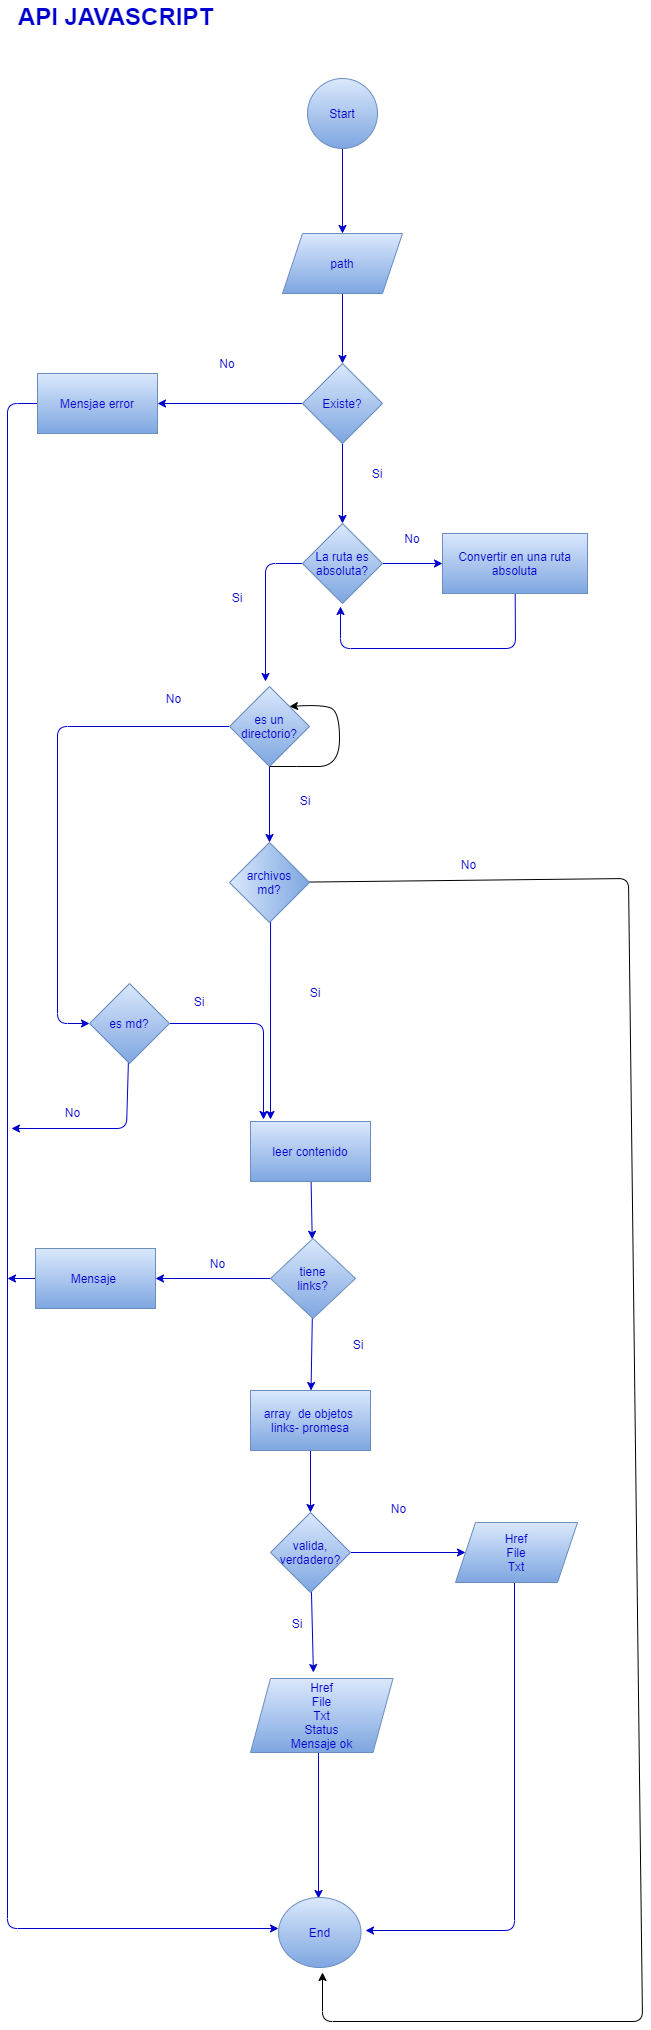

The diagram above was exported from draw.io. Its source (the exported page's mxGraphModel, read from the mxfile embedded in the PNG):
<mxGraphModel dx="351" dy="46" grid="0" gridSize="10" guides="1" tooltips="1" connect="1" arrows="1" fold="1" page="0" pageScale="1" pageWidth="827" pageHeight="1169" background="#ffffff" math="0" shadow="1">
  <root>
    <mxCell id="0" />
    <mxCell id="1" parent="0" />
    <mxCell id="6" value="" style="edgeStyle=none;html=1;strokeColor=#0000CC;" parent="1" source="2" target="5" edge="1">
      <mxGeometry relative="1" as="geometry" />
    </mxCell>
    <mxCell id="2" value="&lt;font color=&quot;#0000cc&quot;&gt;Start&lt;/font&gt;" style="ellipse;whiteSpace=wrap;html=1;aspect=fixed;fillColor=#dae8fc;strokeColor=#6c8ebf;gradientColor=#7ea6e0;" parent="1" vertex="1">
      <mxGeometry x="330" y="120" width="70" height="70" as="geometry" />
    </mxCell>
    <mxCell id="8" value="" style="edgeStyle=none;html=1;strokeColor=#0000CC;" parent="1" source="5" target="7" edge="1">
      <mxGeometry relative="1" as="geometry" />
    </mxCell>
    <mxCell id="5" value="&lt;font color=&quot;#0000cc&quot;&gt;path&lt;/font&gt;" style="shape=parallelogram;perimeter=parallelogramPerimeter;whiteSpace=wrap;html=1;fixedSize=1;fillColor=#dae8fc;strokeColor=#6c8ebf;gradientColor=#7ea6e0;" parent="1" vertex="1">
      <mxGeometry x="305" y="275" width="120" height="60" as="geometry" />
    </mxCell>
    <mxCell id="10" value="" style="edgeStyle=none;html=1;strokeColor=#0000CC;" parent="1" source="7" target="9" edge="1">
      <mxGeometry relative="1" as="geometry" />
    </mxCell>
    <mxCell id="12" value="" style="edgeStyle=none;html=1;strokeColor=#0000CC;" parent="1" source="7" target="11" edge="1">
      <mxGeometry relative="1" as="geometry" />
    </mxCell>
    <mxCell id="7" value="&lt;font color=&quot;#0000cc&quot;&gt;Existe?&lt;/font&gt;" style="rhombus;whiteSpace=wrap;html=1;fillColor=#dae8fc;gradientColor=#7ea6e0;strokeColor=#6c8ebf;" parent="1" vertex="1">
      <mxGeometry x="325" y="405" width="80" height="80" as="geometry" />
    </mxCell>
    <mxCell id="16" value="" style="edgeStyle=none;html=1;strokeColor=#0000CC;" parent="1" source="9" target="15" edge="1">
      <mxGeometry relative="1" as="geometry" />
    </mxCell>
    <mxCell id="WNQO2OhhC1pBhigfkr8y-101" value="" style="edgeStyle=none;html=1;fontSize=12;fontColor=#0000CC;strokeColor=#0000CC;" parent="1" source="9" edge="1">
      <mxGeometry relative="1" as="geometry">
        <mxPoint x="288" y="723" as="targetPoint" />
        <Array as="points">
          <mxPoint x="288" y="605" />
        </Array>
      </mxGeometry>
    </mxCell>
    <mxCell id="9" value="&lt;font color=&quot;#0000cc&quot;&gt;&lt;span&gt;La ruta es&lt;/span&gt;&lt;br&gt;&lt;span&gt;absoluta?&lt;/span&gt;&lt;/font&gt;" style="rhombus;whiteSpace=wrap;html=1;fillColor=#dae8fc;gradientColor=#7ea6e0;strokeColor=#6c8ebf;" parent="1" vertex="1">
      <mxGeometry x="325" y="565" width="80" height="80" as="geometry" />
    </mxCell>
    <mxCell id="67" value="" style="edgeStyle=none;html=1;fontSize=12;strokeColor=#0000CC;" parent="1" source="11" edge="1">
      <mxGeometry relative="1" as="geometry">
        <mxPoint x="301" y="1970" as="targetPoint" />
        <Array as="points">
          <mxPoint x="30" y="445" />
          <mxPoint x="30" y="1970" />
        </Array>
      </mxGeometry>
    </mxCell>
    <mxCell id="11" value="&lt;font color=&quot;#0000cc&quot;&gt;Mensjae error&lt;/font&gt;" style="whiteSpace=wrap;html=1;fillColor=#dae8fc;gradientColor=#7ea6e0;strokeColor=#6c8ebf;" parent="1" vertex="1">
      <mxGeometry x="60" y="415" width="120" height="60" as="geometry" />
    </mxCell>
    <mxCell id="13" value="&lt;font color=&quot;#0000cc&quot;&gt;Si&lt;/font&gt;" style="text;html=1;strokeColor=none;fillColor=none;align=center;verticalAlign=middle;whiteSpace=wrap;rounded=0;" parent="1" vertex="1">
      <mxGeometry x="370" y="500" width="60" height="30" as="geometry" />
    </mxCell>
    <mxCell id="14" value="&lt;font color=&quot;#0000cc&quot;&gt;No&lt;/font&gt;" style="text;html=1;strokeColor=none;fillColor=none;align=center;verticalAlign=middle;whiteSpace=wrap;rounded=0;" parent="1" vertex="1">
      <mxGeometry x="220" y="390" width="60" height="30" as="geometry" />
    </mxCell>
    <mxCell id="21" value="" style="edgeStyle=none;html=1;strokeColor=#0000CC;" parent="1" source="15" edge="1">
      <mxGeometry relative="1" as="geometry">
        <mxPoint x="363" y="648" as="targetPoint" />
        <Array as="points">
          <mxPoint x="538" y="690" />
          <mxPoint x="363" y="690" />
        </Array>
      </mxGeometry>
    </mxCell>
    <mxCell id="15" value="&lt;font color=&quot;#0000cc&quot;&gt;Convertir en una ruta absoluta&lt;/font&gt;" style="whiteSpace=wrap;html=1;fillColor=#dae8fc;gradientColor=#7ea6e0;strokeColor=#6c8ebf;" parent="1" vertex="1">
      <mxGeometry x="465" y="575" width="145" height="60" as="geometry" />
    </mxCell>
    <mxCell id="17" value="&lt;font color=&quot;#0000cc&quot;&gt;No&lt;/font&gt;" style="text;html=1;strokeColor=none;fillColor=none;align=center;verticalAlign=middle;whiteSpace=wrap;rounded=0;" parent="1" vertex="1">
      <mxGeometry x="405" y="565" width="60" height="30" as="geometry" />
    </mxCell>
    <mxCell id="26" value="" style="edgeStyle=none;html=1;entryX=0;entryY=0.5;entryDx=0;entryDy=0;strokeColor=#0000CC;exitX=0;exitY=0.5;exitDx=0;exitDy=0;" parent="1" source="18" target="34" edge="1">
      <mxGeometry relative="1" as="geometry">
        <mxPoint x="246" y="773" as="sourcePoint" />
        <mxPoint x="90" y="1050" as="targetPoint" />
        <Array as="points">
          <mxPoint x="80" y="768" />
          <mxPoint x="80" y="1065" />
        </Array>
      </mxGeometry>
    </mxCell>
    <mxCell id="32" value="" style="edgeStyle=none;html=1;strokeColor=#0000CC;entryX=1;entryY=0.5;entryDx=0;entryDy=0;" parent="1" source="18" target="WNQO2OhhC1pBhigfkr8y-84" edge="1">
      <mxGeometry relative="1" as="geometry">
        <mxPoint x="302" y="887" as="targetPoint" />
      </mxGeometry>
    </mxCell>
    <mxCell id="18" value="&lt;font color=&quot;#0000cc&quot;&gt;es un directorio?&lt;/font&gt;" style="rhombus;whiteSpace=wrap;html=1;fillColor=#dae8fc;gradientColor=#7ea6e0;strokeColor=#6c8ebf;" parent="1" vertex="1">
      <mxGeometry x="252" y="728" width="80" height="80" as="geometry" />
    </mxCell>
    <mxCell id="28" value="&lt;font color=&quot;#0000cc&quot;&gt;No&lt;/font&gt;" style="text;html=1;align=center;verticalAlign=middle;resizable=0;points=[];autosize=1;strokeColor=none;fillColor=none;" parent="1" vertex="1">
      <mxGeometry x="183" y="731" width="25" height="18" as="geometry" />
    </mxCell>
    <mxCell id="33" value="&lt;font color=&quot;#0000cc&quot;&gt;Si&lt;/font&gt;" style="text;html=1;strokeColor=none;fillColor=none;align=center;verticalAlign=middle;whiteSpace=wrap;rounded=0;" parent="1" vertex="1">
      <mxGeometry x="298" y="827" width="60" height="30" as="geometry" />
    </mxCell>
    <mxCell id="WNQO2OhhC1pBhigfkr8y-94" value="" style="edgeStyle=none;html=1;fontSize=12;fontColor=#0000CC;strokeColor=#0000CC;" parent="1" source="34" edge="1">
      <mxGeometry relative="1" as="geometry">
        <mxPoint x="286" y="1161" as="targetPoint" />
        <Array as="points">
          <mxPoint x="286" y="1065" />
        </Array>
      </mxGeometry>
    </mxCell>
    <mxCell id="WNQO2OhhC1pBhigfkr8y-96" value="" style="edgeStyle=none;html=1;fontSize=12;fontColor=#0000CC;strokeColor=#0000CC;" parent="1" source="34" edge="1">
      <mxGeometry relative="1" as="geometry">
        <mxPoint x="34" y="1170" as="targetPoint" />
        <Array as="points">
          <mxPoint x="149" y="1170" />
        </Array>
      </mxGeometry>
    </mxCell>
    <mxCell id="34" value="&lt;font color=&quot;#0000cc&quot;&gt;es md?&lt;/font&gt;" style="rhombus;whiteSpace=wrap;html=1;fillColor=#dae8fc;gradientColor=#7ea6e0;strokeColor=#6c8ebf;" parent="1" vertex="1">
      <mxGeometry x="112" y="1025" width="80" height="80" as="geometry" />
    </mxCell>
    <mxCell id="42" value="" style="edgeStyle=none;html=1;strokeColor=#0000CC;" parent="1" source="39" target="41" edge="1">
      <mxGeometry relative="1" as="geometry" />
    </mxCell>
    <mxCell id="WNQO2OhhC1pBhigfkr8y-91" value="" style="edgeStyle=none;html=1;fontSize=12;fontColor=#0000CC;strokeColor=#0000CC;exitX=0.05;exitY=0.513;exitDx=0;exitDy=0;exitPerimeter=0;" parent="1" source="WNQO2OhhC1pBhigfkr8y-84" edge="1">
      <mxGeometry relative="1" as="geometry">
        <mxPoint x="293" y="967" as="sourcePoint" />
        <mxPoint x="293" y="1161" as="targetPoint" />
        <Array as="points" />
      </mxGeometry>
    </mxCell>
    <mxCell id="39" value="&lt;font color=&quot;#0000cc&quot;&gt;leer contenido&lt;/font&gt;" style="whiteSpace=wrap;html=1;fillColor=#dae8fc;gradientColor=#7ea6e0;strokeColor=#6c8ebf;" parent="1" vertex="1">
      <mxGeometry x="273" y="1163" width="120" height="60" as="geometry" />
    </mxCell>
    <mxCell id="44" value="" style="edgeStyle=none;html=1;strokeColor=#0000CC;" parent="1" source="41" target="43" edge="1">
      <mxGeometry relative="1" as="geometry" />
    </mxCell>
    <mxCell id="73" value="" style="edgeStyle=none;html=1;fontSize=12;fontColor=#0000CC;strokeColor=#0000CC;" parent="1" source="41" target="72" edge="1">
      <mxGeometry relative="1" as="geometry" />
    </mxCell>
    <mxCell id="41" value="&lt;font color=&quot;#0000cc&quot;&gt;tiene&lt;br&gt;links?&lt;/font&gt;" style="rhombus;whiteSpace=wrap;html=1;fillColor=#dae8fc;gradientColor=#7ea6e0;strokeColor=#6c8ebf;" parent="1" vertex="1">
      <mxGeometry x="293" y="1280" width="85" height="80" as="geometry" />
    </mxCell>
    <mxCell id="46" value="" style="edgeStyle=none;html=1;strokeColor=#0000CC;" parent="1" source="43" target="45" edge="1">
      <mxGeometry relative="1" as="geometry" />
    </mxCell>
    <mxCell id="43" value="&lt;font color=&quot;#0000cc&quot;&gt;array&amp;nbsp; de objetos&amp;nbsp;&lt;br&gt;links- promesa&lt;/font&gt;" style="whiteSpace=wrap;html=1;fillColor=#dae8fc;gradientColor=#7ea6e0;strokeColor=#6c8ebf;" parent="1" vertex="1">
      <mxGeometry x="273" y="1432" width="120" height="60" as="geometry" />
    </mxCell>
    <mxCell id="56" value="" style="edgeStyle=none;html=1;fontSize=11;strokeColor=#0000CC;" parent="1" source="45" edge="1">
      <mxGeometry relative="1" as="geometry">
        <mxPoint x="335.91891891891885" y="1714" as="targetPoint" />
      </mxGeometry>
    </mxCell>
    <mxCell id="58" value="" style="edgeStyle=none;html=1;fontSize=12;strokeColor=#0000CC;entryX=0;entryY=0.5;entryDx=0;entryDy=0;" parent="1" source="45" target="WNQO2OhhC1pBhigfkr8y-110" edge="1">
      <mxGeometry relative="1" as="geometry">
        <mxPoint x="478" y="1588" as="targetPoint" />
      </mxGeometry>
    </mxCell>
    <mxCell id="45" value="&lt;font color=&quot;#0000cc&quot;&gt;valida,&lt;br&gt;verdadero?&lt;/font&gt;" style="rhombus;whiteSpace=wrap;html=1;fillColor=#dae8fc;gradientColor=#7ea6e0;strokeColor=#6c8ebf;" parent="1" vertex="1">
      <mxGeometry x="293" y="1554" width="80" height="80" as="geometry" />
    </mxCell>
    <mxCell id="52" value="&lt;font color=&quot;#0000cc&quot;&gt;No&lt;/font&gt;" style="text;html=1;align=center;verticalAlign=middle;resizable=0;points=[];autosize=1;strokeColor=none;fillColor=none;" parent="1" vertex="1">
      <mxGeometry x="408" y="1541" width="25" height="18" as="geometry" />
    </mxCell>
    <mxCell id="63" value="" style="edgeStyle=none;html=1;fontSize=12;strokeColor=#0000CC;" parent="1" edge="1">
      <mxGeometry relative="1" as="geometry">
        <mxPoint x="341" y="1793" as="sourcePoint" />
        <mxPoint x="341" y="1940" as="targetPoint" />
        <Array as="points" />
      </mxGeometry>
    </mxCell>
    <mxCell id="65" value="" style="edgeStyle=none;html=1;fontSize=12;strokeColor=#0000CC;" parent="1" edge="1">
      <mxGeometry relative="1" as="geometry">
        <mxPoint x="537" y="1620" as="sourcePoint" />
        <mxPoint x="388" y="1972" as="targetPoint" />
        <Array as="points">
          <mxPoint x="537" y="1972" />
        </Array>
      </mxGeometry>
    </mxCell>
    <mxCell id="62" value="&lt;font color=&quot;#0000cc&quot;&gt;End&lt;/font&gt;" style="ellipse;whiteSpace=wrap;html=1;fillColor=#dae8fc;gradientColor=#7ea6e0;strokeColor=#6c8ebf;" parent="1" vertex="1">
      <mxGeometry x="301" y="1939" width="82.5" height="70" as="geometry" />
    </mxCell>
    <mxCell id="70" value="&lt;font color=&quot;#0000cc&quot;&gt;Si&lt;/font&gt;" style="text;html=1;strokeColor=none;fillColor=none;align=center;verticalAlign=middle;whiteSpace=wrap;rounded=0;" parent="1" vertex="1">
      <mxGeometry x="307.5" y="1019" width="60" height="30" as="geometry" />
    </mxCell>
    <mxCell id="71" value="&lt;font color=&quot;#0000cc&quot;&gt;Si&lt;/font&gt;" style="text;html=1;strokeColor=none;fillColor=none;align=center;verticalAlign=middle;whiteSpace=wrap;rounded=0;" parent="1" vertex="1">
      <mxGeometry x="351" y="1371" width="60" height="30" as="geometry" />
    </mxCell>
    <mxCell id="75" value="" style="edgeStyle=none;html=1;fontSize=12;fontColor=#0000CC;strokeColor=#0000CC;" parent="1" source="72" edge="1">
      <mxGeometry relative="1" as="geometry">
        <mxPoint x="30" y="1320" as="targetPoint" />
      </mxGeometry>
    </mxCell>
    <mxCell id="72" value="&lt;font color=&quot;#0000cc&quot;&gt;Mensaje&amp;nbsp;&lt;/font&gt;" style="whiteSpace=wrap;html=1;fillColor=#dae8fc;strokeColor=#6c8ebf;gradientColor=#7ea6e0;" parent="1" vertex="1">
      <mxGeometry x="58" y="1290" width="120" height="60" as="geometry" />
    </mxCell>
    <mxCell id="76" value="&lt;font color=&quot;#0000cc&quot;&gt;No&lt;/font&gt;" style="text;html=1;align=center;verticalAlign=middle;resizable=0;points=[];autosize=1;strokeColor=none;fillColor=none;" parent="1" vertex="1">
      <mxGeometry x="227" y="1296" width="25" height="18" as="geometry" />
    </mxCell>
    <mxCell id="77" value="&lt;font color=&quot;#0000cc&quot;&gt;Si&lt;/font&gt;" style="text;html=1;strokeColor=none;fillColor=none;align=center;verticalAlign=middle;whiteSpace=wrap;rounded=0;" parent="1" vertex="1">
      <mxGeometry x="290" y="1650" width="60" height="30" as="geometry" />
    </mxCell>
    <mxCell id="kwifDI89r2FNcfCUQLlG-79" value="&lt;b style=&quot;font-size: 24px;&quot;&gt;API JAVASCRIPT&lt;/b&gt;" style="text;html=1;align=center;verticalAlign=middle;resizable=0;points=[];autosize=1;strokeColor=none;fillColor=none;fontSize=24;fontColor=#0000CC;labelBackgroundColor=none;labelBorderColor=none;" parent="1" vertex="1">
      <mxGeometry x="35" y="42" width="205" height="32" as="geometry" />
    </mxCell>
    <mxCell id="84" value="" style="edgeStyle=none;html=1;" parent="1" source="WNQO2OhhC1pBhigfkr8y-84" edge="1">
      <mxGeometry relative="1" as="geometry">
        <mxPoint x="345" y="2014" as="targetPoint" />
        <Array as="points">
          <mxPoint x="651" y="920" />
          <mxPoint x="665" y="2063" />
          <mxPoint x="345" y="2063" />
        </Array>
      </mxGeometry>
    </mxCell>
    <mxCell id="WNQO2OhhC1pBhigfkr8y-84" value="archivos&lt;br&gt;md?" style="rhombus;whiteSpace=wrap;html=1;labelBackgroundColor=none;labelBorderColor=none;fontSize=12;fillColor=#dae8fc;direction=north;gradientColor=#7ea6e0;strokeColor=#6c8ebf;fontColor=#0000CC;" parent="1" vertex="1">
      <mxGeometry x="252" y="884" width="80" height="80" as="geometry" />
    </mxCell>
    <mxCell id="WNQO2OhhC1pBhigfkr8y-89" value="&lt;font color=&quot;#0000cc&quot;&gt;No&lt;/font&gt;" style="text;html=1;align=center;verticalAlign=middle;resizable=0;points=[];autosize=1;strokeColor=none;fillColor=none;" parent="1" vertex="1">
      <mxGeometry x="478" y="897" width="25" height="18" as="geometry" />
    </mxCell>
    <mxCell id="WNQO2OhhC1pBhigfkr8y-97" value="&lt;font color=&quot;#0000cc&quot;&gt;No&lt;/font&gt;" style="text;html=1;align=center;verticalAlign=middle;resizable=0;points=[];autosize=1;strokeColor=none;fillColor=none;" parent="1" vertex="1">
      <mxGeometry x="82" y="1145" width="25" height="18" as="geometry" />
    </mxCell>
    <mxCell id="WNQO2OhhC1pBhigfkr8y-102" value="&lt;font color=&quot;#0000cc&quot;&gt;Si&lt;/font&gt;" style="text;html=1;strokeColor=none;fillColor=none;align=center;verticalAlign=middle;whiteSpace=wrap;rounded=0;" parent="1" vertex="1">
      <mxGeometry x="230" y="624" width="60" height="30" as="geometry" />
    </mxCell>
    <mxCell id="WNQO2OhhC1pBhigfkr8y-106" value="&lt;font color=&quot;#0000cc&quot;&gt;Si&lt;/font&gt;" style="text;html=1;strokeColor=none;fillColor=none;align=center;verticalAlign=middle;whiteSpace=wrap;rounded=0;" parent="1" vertex="1">
      <mxGeometry x="192" y="1028" width="60" height="30" as="geometry" />
    </mxCell>
    <mxCell id="WNQO2OhhC1pBhigfkr8y-107" value="&lt;span&gt;Href&lt;/span&gt;&lt;br&gt;&lt;span&gt;File&lt;/span&gt;&lt;br&gt;&lt;span&gt;Txt&lt;/span&gt;&lt;br&gt;&lt;span&gt;Status&lt;/span&gt;&lt;br&gt;&lt;span&gt;Mensaje ok&lt;/span&gt;" style="shape=parallelogram;perimeter=parallelogramPerimeter;whiteSpace=wrap;html=1;fixedSize=1;labelBackgroundColor=none;labelBorderColor=none;fontSize=12;fillColor=#dae8fc;gradientColor=#7ea6e0;strokeColor=#6c8ebf;fontColor=#0000CC;" parent="1" vertex="1">
      <mxGeometry x="273" y="1720" width="142.5" height="74" as="geometry" />
    </mxCell>
    <mxCell id="WNQO2OhhC1pBhigfkr8y-110" value="&lt;span&gt;Href&lt;/span&gt;&lt;br&gt;&lt;span&gt;File&lt;/span&gt;&lt;br&gt;&lt;span&gt;Txt&lt;/span&gt;" style="shape=parallelogram;perimeter=parallelogramPerimeter;whiteSpace=wrap;html=1;fixedSize=1;labelBackgroundColor=none;labelBorderColor=none;fontSize=12;fillColor=#dae8fc;gradientColor=#7ea6e0;strokeColor=#6c8ebf;fontColor=#0000CC;" parent="1" vertex="1">
      <mxGeometry x="478" y="1564" width="122" height="60" as="geometry" />
    </mxCell>
    <mxCell id="88" value="" style="curved=1;endArrow=classic;html=1;exitX=0.5;exitY=1;exitDx=0;exitDy=0;entryX=1;entryY=0;entryDx=0;entryDy=0;" parent="1" source="18" target="18" edge="1">
      <mxGeometry width="50" height="50" relative="1" as="geometry">
        <mxPoint x="372.5" y="810" as="sourcePoint" />
        <mxPoint x="404.5" y="751" as="targetPoint" />
        <Array as="points">
          <mxPoint x="319" y="808" />
          <mxPoint x="362" y="808" />
          <mxPoint x="362" y="753" />
          <mxPoint x="344.5" y="746" />
        </Array>
      </mxGeometry>
    </mxCell>
  </root>
</mxGraphModel>